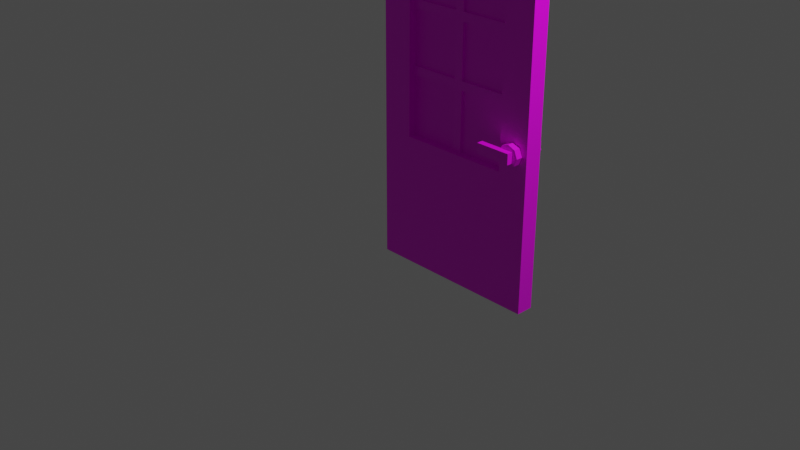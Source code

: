 # Source: multidecor_pine_glass_door_open.blend  (saved by Blender 2.82.7; exported with 4.5.12 LTS)
import bpy
from mathutils import Matrix  # noqa: F401  (used for matrix-valued properties, if any)

bpy.ops.wm.read_factory_settings(use_empty=True)
scene = bpy.context.scene
scene.name = 'Scene'

# ---- collections
col_collection = bpy.data.collections.new('Collection'); scene.collection.children.link(col_collection)

# ---- images (referenced by path relative to the original .blend; pixels are not part of the script)
import os
ASSET_DIR = os.environ.get("B2B_ASSET_DIR", "")  # directory of the original .blend (textures are referenced by path, not embedded)
HERE = os.path.dirname(os.path.abspath(__file__))  # packed textures are extracted next to this script under _unpacked/

def load_image(name, relpath, width, height, colorspace="sRGB"):
    """Load a texture the original file referenced (path relative to the .blend, or extracted next to this script)."""
    p = next((c for c in (os.path.join(HERE, relpath), os.path.join(ASSET_DIR, relpath)) if relpath and os.path.exists(c)), "")
    if p:
        img = bpy.data.images.load(p, check_existing=True)
        img.name = name
    else:  # same state as the original file: an image datablock whose file is absent (Cycles renders it pink)
        img = bpy.data.images.new(name, width, height)
        img.source = "FILE"
        img.filepath = "//" + (relpath or name)
    img.colorspace_settings.name = colorspace
    return img
img_multidecor_pine_glass_door_base_png = load_image('multidecor_pine_glass_door_base.png', 'multidecor_pine_glass_door_base.png', 1024, 1024, 'sRGB')
img_multidecor_metal_material_png = load_image('multidecor_metal_material.png', 'multidecor_metal_material.png', 1024, 1024, 'sRGB')
img_multidecor_glass_material_png = load_image('multidecor_glass_material.png', 'multidecor_glass_material.png', 1024, 1024, 'sRGB')

# ---- materials (node trees are filled in below, after node groups)
mat_material = bpy.data.materials.new('Material')
mat_material.alpha_threshold = 0.0
mat_material.use_transparent_shadow = False
mat_material.line_color = (0.0, 0.0, 0.0, 1.0)
mat_material_002 = bpy.data.materials.new('Material.002')
mat_material_002.use_transparent_shadow = False
mat_material_003 = bpy.data.materials.new('Material.003')
mat_material_003.use_transparent_shadow = False

# ---- material node trees
mat_material.use_nodes = True; mat_material.node_tree.nodes.clear()
_N = mat_material.node_tree.nodes; _L = mat_material.node_tree.links
n0 = _N.new('ShaderNodeOutputMaterial'); n0.name = 'Material Output'; n0.location = (300, 300)
n1 = _N.new('ShaderNodeBsdfPrincipled'); n1.name = 'Principled BSDF'; n1.location = (10, 300)
n1.distribution = 'GGX'
n1.subsurface_method = 'RANDOM_WALK_SKIN'
n1.inputs[2].default_value = 0.4
n1.inputs[3].default_value = 1.45
n1.inputs[27].default_value = (0.0, 0.0, 0.0, 1.0)
n1.inputs[28].default_value = 1.0
n2 = _N.new('ShaderNodeTexImage'); n2.name = 'Image Texture'; n2.location = (-280, 280)
n2.image = img_multidecor_pine_glass_door_base_png
n2.interpolation = 'Closest'
_L.new(n1.outputs[0], n0.inputs[0])
_L.new(n2.outputs[0], n1.inputs[0])
n0.is_active_output = True
mat_material_002.use_nodes = True; mat_material_002.node_tree.nodes.clear()
_N = mat_material_002.node_tree.nodes; _L = mat_material_002.node_tree.links
n0 = _N.new('ShaderNodeBsdfPrincipled'); n0.name = 'Principled BSDF'; n0.location = (10, 300)
n0.distribution = 'GGX'
n0.subsurface_method = 'RANDOM_WALK_SKIN'
n0.inputs[3].default_value = 1.45
n0.inputs[27].default_value = (0.0, 0.0, 0.0, 1.0)
n0.inputs[28].default_value = 1.0
n1 = _N.new('ShaderNodeOutputMaterial'); n1.name = 'Material Output'; n1.location = (300, 300)
n2 = _N.new('ShaderNodeTexImage'); n2.name = 'Image Texture'; n2.location = (-280, 280)
n2.image = img_multidecor_metal_material_png
n2.interpolation = 'Closest'
_L.new(n0.outputs[0], n1.inputs[0])
_L.new(n2.outputs[0], n0.inputs[0])
n1.is_active_output = True
mat_material_003.use_nodes = True; mat_material_003.node_tree.nodes.clear()
_N = mat_material_003.node_tree.nodes; _L = mat_material_003.node_tree.links
n0 = _N.new('ShaderNodeBsdfPrincipled'); n0.name = 'Principled BSDF'; n0.location = (10, 300)
n0.distribution = 'GGX'
n0.subsurface_method = 'RANDOM_WALK_SKIN'
n0.inputs[3].default_value = 1.45
n0.inputs[27].default_value = (0.0, 0.0, 0.0, 1.0)
n0.inputs[28].default_value = 1.0
n1 = _N.new('ShaderNodeOutputMaterial'); n1.name = 'Material Output'; n1.location = (300, 300)
n2 = _N.new('ShaderNodeTexImage'); n2.name = 'Image Texture'; n2.location = (-280, 280)
n2.image = img_multidecor_glass_material_png
n2.interpolation = 'Closest'
_L.new(n0.outputs[0], n1.inputs[0])
_L.new(n2.outputs[0], n0.inputs[0])
n1.is_active_output = True

# ---- world
world_world = bpy.data.worlds.new('World'); scene.world = world_world
world_world.use_nodes = True; world_world.node_tree.nodes.clear()
_N = world_world.node_tree.nodes; _L = world_world.node_tree.links
n0 = _N.new('ShaderNodeOutputWorld'); n0.name = 'World Output'; n0.location = (300, 300)
n1 = _N.new('ShaderNodeBackground'); n1.name = 'Background'; n1.location = (10, 300)
n1.inputs[0].default_value = (0.05088, 0.05088, 0.05088, 1.0)
_L.new(n1.outputs[0], n0.inputs[0])
n0.is_active_output = True
world_world.color = (0.05088, 0.05088, 0.05088)
world_world.use_sun_shadow = False
world_world.sun_shadow_jitter_overblur = 0.0

# ---- cameras
cam_camera = bpy.data.cameras.new('Camera')
cam_camera.clip_end = 100.0
cam_camera.ortho_scale = 7.314

# ---- lights
light_light = bpy.data.lights.new('Light', 'POINT')
light_light.transmission_factor = 0.0
light_light.energy = 1000.0
light_light.shadow_soft_size = 0.1
light_light.shadow_maximum_resolution = 0.006
light_light.use_absolute_resolution = True

# ---- meshes
me_cube = bpy.data.meshes.new('Cube')
me_cube.from_pydata([(1.0, 0.05, 3.0), (1.0, 0.05, -1.0), (1.0, -0.15, 3.0), (1.0, -0.15, -1.0), (-1.0, 0.05, 3.0), (-1.0, 0.05, -1.0), (-1.0, -0.15, 3.0), (-1.0, -0.15, -1.0), (0.825, -0.15, 0.8654), (0.7401, -0.15, 0.8303), (0.705, -0.15, 0.7454), (0.7401, -0.15, 0.6606), (0.825, -0.15, 0.6254), (0.9099, -0.15, 0.6606), (0.945, -0.15, 0.7454), (0.9099, -0.15, 0.8303), (0.7401, -0.23, 0.8303), (0.825, -0.23, 0.8654), (0.705, -0.23, 0.7454), (0.7401, -0.23, 0.6606), (0.825, -0.23, 0.6254), (0.9099, -0.23, 0.6606), (0.945, -0.23, 0.7454), (0.9099, -0.23, 0.8303), (0.8844, -0.23, 0.686), (0.8844, -0.2971, 0.686), (0.4856, -0.23, 0.686), (0.4856, -0.2971, 0.686), (0.8844, -0.23, 0.8048), (0.8844, -0.2971, 0.8048), (0.4856, -0.23, 0.8048), (0.4856, -0.2971, 0.8048), (-0.64, -0.15, 2.65), (0.65, -0.15, 0.5), (0.65, -0.15, 2.65), (-0.64, -0.15, 0.5), (-0.64, 0.05, 0.5), (-0.64, 0.05, 2.65), (0.65, 0.05, 2.65), (0.65, 0.05, 0.5), (-1.0, -0.15, 0.5), (1.0, -0.15, 0.5), (1.0, 0.05, 0.5), (-1.0, 0.05, 0.5), (0.05, 0.05, 3.0), (-0.05, 0.05, 3.0), (-0.05, 0.05, 2.65), (0.05, 0.05, 2.65), (0.05, -0.15, 3.0), (-0.05, -0.15, 3.0), (-0.05, -0.15, 2.65), (0.05, -0.15, 2.65), (-0.64, 0.05, 1.18), (-0.64, 0.05, 1.28), (-0.64, 0.05, 1.89), (-0.64, 0.05, 1.99), (-0.64, -0.15, 1.99), (-0.64, -0.15, 1.89), (-0.64, -0.15, 1.28), (-0.64, -0.15, 1.18), (-1.0, -0.15, 1.99), (-1.0, -0.15, 1.89), (-1.0, -0.15, 1.28), (-1.0, -0.15, 1.18), (-1.0, 0.05, 1.99), (-1.0, 0.05, 1.89), (-1.0, 0.05, 1.28), (-1.0, 0.05, 1.18), (0.65, 0.05, 1.99), (0.65, 0.05, 1.89), (0.65, 0.05, 1.28), (0.65, 0.05, 1.18), (0.65, -0.15, 1.18), (0.65, -0.15, 1.28), (0.65, -0.15, 1.89), (0.65, -0.15, 1.99), (1.0, -0.15, 1.99), (1.0, -0.15, 1.89), (1.0, -0.15, 1.28), (1.0, -0.15, 1.18), (1.0, 0.05, 1.99), (1.0, 0.05, 1.89), (1.0, 0.05, 1.28), (1.0, 0.05, 1.18), (0.05, -0.15, 0.5), (-0.05, -0.15, 0.5), (-0.05, 0.05, 0.5), (0.05, 0.05, 0.5), (-0.64, -0.08333, 0.5), (-0.64, -0.01667, 0.5), (-0.64, -0.08333, 2.65), (-0.64, -0.01667, 2.65), (0.65, -0.08333, 2.65), (0.65, -0.01667, 2.65), (0.65, -0.08333, 0.5), (0.65, -0.01667, 0.5), (-0.05, -0.08333, 2.65), (-0.05, -0.01667, 2.65), (0.05, -0.08333, 2.65), (0.05, -0.01667, 2.65), (-0.64, -0.08333, 1.18), (-0.64, -0.01667, 1.18), (-0.64, -0.08333, 1.28), (-0.64, -0.01667, 1.28), (-0.64, -0.08333, 1.89), (-0.64, -0.01667, 1.89), (-0.64, -0.08333, 1.99), (-0.64, -0.01667, 1.99), (0.65, -0.08333, 1.99), (0.65, -0.01667, 1.99), (0.65, -0.08333, 1.89), (0.65, -0.01667, 1.89), (0.65, -0.08333, 1.28), (0.65, -0.01667, 1.28), (0.65, -0.08333, 1.18), (0.65, -0.01667, 1.18), (0.05, -0.08333, 0.5), (0.05, -0.01667, 0.5), (-0.05, -0.08333, 0.5), (-0.05, -0.01667, 0.5), (-0.05, -0.08333, 1.89), (-0.05, -0.01667, 1.89), (-0.05, -0.08333, 1.99), (-0.05, -0.01667, 1.99), (0.05, -0.08333, 1.99), (0.05, -0.01667, 1.99), (0.05, -0.08333, 1.89), (0.05, -0.01667, 1.89), (-0.05, -0.08333, 1.99), (-0.05, -0.01667, 1.99), (0.05, -0.08333, 1.99), (0.05, -0.01667, 1.99), (-0.05, -0.08333, 1.18), (-0.05, -0.01667, 1.18), (-0.05, -0.08333, 1.28), (-0.05, -0.01667, 1.28), (0.05, -0.08333, 1.28), (0.05, -0.01667, 1.28), (0.05, -0.08333, 1.18), (0.05, -0.01667, 1.18), (0.05, -0.08333, 1.18), (0.05, -0.01667, 1.18), (-0.05, -0.08333, 1.18), (-0.05, -0.01667, 1.18), (-0.64, -0.05, 2.65), (-0.05, -0.05, 2.65), (-0.64, -0.05, 1.99), (-0.05, -0.05, 1.99), (-0.05, -0.05, 1.99), (0.65, -0.05, 2.65), (0.05, -0.05, 2.65), (0.65, -0.05, 1.99), (0.05, -0.05, 1.99), (0.05, -0.05, 1.99), (-0.64, -0.05, 1.28), (-0.64, -0.05, 1.89), (-0.05, -0.05, 1.89), (-0.05, -0.05, 1.28), (0.65, -0.05, 1.89), (0.65, -0.05, 1.28), (0.05, -0.05, 1.89), (0.05, -0.05, 1.28), (-0.64, -0.05, 0.5), (-0.64, -0.05, 1.18), (-0.05, -0.05, 0.5), (-0.05, -0.05, 1.18), (-0.05, -0.05, 1.18), (0.65, -0.05, 0.5), (0.65, -0.05, 1.18), (0.05, -0.05, 0.5), (0.05, -0.05, 1.18), (0.05, -0.05, 1.18), (0.825, 0.05, 0.8654), (0.7401, 0.05, 0.8303), (0.705, 0.05, 0.7454), (0.7401, 0.05, 0.6606), (0.825, 0.05, 0.6254), (0.9099, 0.05, 0.6606), (0.945, 0.05, 0.7454), (0.9099, 0.05, 0.8303), (0.7401, 0.13, 0.8303), (0.825, 0.13, 0.8654), (0.705, 0.13, 0.7454), (0.7401, 0.13, 0.6606), (0.825, 0.13, 0.6254), (0.9099, 0.13, 0.6606), (0.945, 0.13, 0.7454), (0.9099, 0.13, 0.8303), (0.8844, 0.13, 0.686), (0.8844, 0.1971, 0.686), (0.4856, 0.13, 0.686), (0.4856, 0.1971, 0.686), (0.8844, 0.13, 0.8048), (0.8844, 0.1971, 0.8048), (0.4856, 0.13, 0.8048), (0.4856, 0.1971, 0.8048), (0.6, 0.13, 0.686), (0.6, 0.13, 0.8048)], [], [(45, 4, 6, 49), (59, 63, 40, 35), (50, 49, 6, 32), (3, 33, 84), (7, 40, 43, 5), (5, 1, 3, 7), (1, 42, 41, 3), (71, 83, 42, 39), (44, 0, 38, 47), (18, 20, 22), (15, 8, 17, 23), (13, 14, 22, 21), (11, 12, 20, 19), (9, 10, 18, 16), (14, 15, 23, 22), (12, 13, 21, 20), (10, 11, 19, 18), (8, 9, 16, 17), (27, 31, 30, 26), (28, 24, 26, 30), (24, 25, 27, 26), (28, 29, 25, 24), (31, 27, 25, 29), (98, 51, 34, 92), (114, 72, 33, 94), (119, 89, 36, 86), (106, 56, 32, 90), (75, 76, 2, 34), (76, 80, 0, 2), (5, 36, 86), (55, 64, 4, 37), (64, 60, 6, 4), (90, 32, 50, 96), (96, 50, 51, 98), (4, 45, 46, 37), (45, 44, 47, 46), (34, 2, 48, 51), (51, 48, 49, 50), (0, 44, 48, 2), (44, 45, 49, 48), (43, 40, 63, 67), (67, 63, 62, 66), (66, 62, 61, 65), (65, 61, 60, 64), (36, 43, 67, 52), (52, 67, 66, 53), (53, 66, 65, 54), (54, 65, 64, 55), (88, 35, 59, 100), (100, 59, 58, 102), (102, 58, 57, 104), (104, 57, 56, 106), (32, 6, 60, 56), (56, 60, 61, 57), (57, 61, 62, 58), (58, 62, 63, 59), (41, 42, 83, 79), (79, 83, 82, 78), (78, 82, 81, 77), (77, 81, 80, 76), (33, 41, 79, 72), (72, 79, 78, 73), (73, 78, 77, 74), (74, 77, 76, 75), (92, 34, 75, 108), (108, 75, 74, 110), (110, 74, 73, 112), (112, 73, 72, 114), (38, 0, 80, 68), (68, 80, 81, 69), (69, 81, 82, 70), (70, 82, 83, 71), (95, 117, 87, 39), (117, 119, 86, 87), (84, 85, 118, 116), (169, 116, 140, 171), (33, 84, 116, 94), (167, 169, 117, 95), (70, 113, 115, 71), (168, 115, 139, 170), (69, 111, 113, 70), (158, 110, 112, 159), (68, 109, 111, 69), (111, 109, 125, 127), (38, 93, 109, 68), (149, 92, 108, 151), (54, 105, 107, 55), (104, 106, 122, 120), (53, 103, 105, 54), (154, 102, 104, 155), (52, 101, 103, 53), (100, 102, 134, 132), (36, 89, 101, 52), (162, 88, 100, 163), (46, 97, 99, 47), (99, 97, 129, 131), (37, 91, 97, 46), (144, 90, 96, 145), (55, 107, 91, 37), (146, 106, 90, 144), (85, 35, 88, 118), (164, 162, 89, 119), (71, 115, 95, 39), (168, 114, 94, 167), (47, 99, 93, 38), (150, 98, 92, 149), (137, 127, 121, 135), (146, 107, 123, 147), (155, 104, 120, 156), (107, 105, 121, 123), (120, 122, 124, 126), (158, 111, 127, 160), (151, 108, 124, 152), (108, 110, 126, 124), (121, 127, 125, 123), (150, 99, 131, 153), (145, 96, 128, 148), (96, 98, 130, 128), (160, 161, 136, 126), (154, 103, 135, 157), (103, 101, 133, 135), (163, 100, 132, 165), (133, 139, 137, 135), (159, 112, 136, 161), (115, 113, 137, 139), (112, 114, 138, 136), (132, 134, 136, 138), (116, 118, 142, 140), (119, 117, 141, 143), (164, 119, 143, 166), (136, 134, 120, 126), (156, 120, 134, 157), (97, 145, 148, 129), (106, 146, 147, 122), (107, 146, 144, 91), (91, 144, 145, 97), (98, 150, 153, 130), (109, 151, 152, 125), (99, 150, 149, 93), (93, 149, 151, 109), (121, 156, 157, 135), (102, 154, 157, 134), (105, 155, 156, 121), (103, 154, 155, 105), (113, 159, 161, 137), (127, 137, 161, 160), (110, 158, 160, 126), (111, 158, 159, 113), (118, 164, 166, 142), (101, 163, 165, 133), (118, 88, 162, 164), (89, 162, 163, 101), (115, 168, 167, 95), (114, 168, 170, 138), (94, 116, 169, 167), (117, 169, 171, 141), (164, 162, 163), (168, 170, 169), (159, 160, 161), (156, 154, 157), (145, 146, 147), (153, 151, 149), (85, 35, 7), (35, 40, 7), (85, 7, 3), (3, 41, 33), (84, 85, 3), (87, 39, 1), (39, 42, 1), (87, 1, 5), (5, 43, 36), (86, 87, 5), (31, 29, 28, 30), (22, 23, 17), (17, 16, 22), (16, 18, 22), (18, 19, 20), (20, 21, 22), (182, 186, 184), (179, 187, 181, 172), (177, 185, 186, 178), (175, 183, 184, 176), (173, 180, 182, 174), (178, 186, 187, 179), (176, 184, 185, 177), (174, 182, 183, 175), (172, 181, 180, 173), (194, 195, 191, 190), (190, 191, 189, 188, 196), (192, 188, 189, 193), (197, 196, 188, 192), (190, 196, 197, 194), (195, 193, 189, 191), (186, 181, 187), (181, 186, 180), (180, 186, 182), (182, 184, 183), (184, 186, 185), (194, 197, 192, 193, 195), (165, 166, 163), (166, 164, 163), (169, 167, 168), (170, 171, 169), (159, 158, 160), (156, 155, 154), (147, 148, 145), (145, 144, 146), (149, 150, 153), (153, 152, 151)])
me_cube.polygons.foreach_set('material_index', [0, 0, 0, 0, 0, 0, 0, 0, 0, 1, 1, 1, 1, 1, 1, 1, 1, 1, 1, 1, 1, 1, 1, 0, 0, 0, 0, 0, 0, 0, 0, 0, 0, 0, 0, 0, 0, 0, 0, 0, 0, 0, 0, 0, 0, 0, 0, 0, 0, 0, 0, 0, 0, 0, 0, 0, 0, 0, 0, 0, 0, 0, 0, 0, 0, 0, 0, 0, 0, 0, 0, 0, 0, 0, 0, 0, 0, 0, 0, 0, 0, 0, 0, 0, 0, 0, 0, 0, 0, 0, 0, 0, 0, 0, 0, 0, 0, 0, 0, 0, 0, 0, 0, 0, 0, 0, 0, 0, 0, 0, 0, 0, 0, 0, 0, 0, 0, 0, 0, 0, 0, 0, 0, 0, 0, 0, 0, 0, 0, 0, 0, 0, 0, 0, 0, 0, 0, 0, 0, 0, 0, 0, 0, 0, 0, 0, 0, 0, 0, 0, 0, 0, 0, 0, 0, 0, 2, 2, 2, 2, 2, 2, 0, 0, 0, 0, 0, 0, 0, 0, 0, 0, 1, 1, 1, 1, 1, 1, 1, 1, 1, 1, 1, 1, 1, 1, 1, 1, 1, 1, 1, 1, 1, 1, 1, 1, 1, 1, 1, 2, 2, 2, 2, 2, 2, 2, 2, 2, 2])
_uv = me_cube.uv_layers.new(name='UVMap')
_uv.uv.foreach_set('vector', [0.3703, 0.6289, 0.3703, 0.8243, 0.3291, 0.8243, 0.3291, 0.6289, 0.6324, 0.7499, 0.7064, 0.7499, 0.7064, 0.8897, 0.6324, 0.8897, 0.3956, 0.6084, 0.3236, 0.6084, 0.3236, 0.413, 0.3956, 0.487, 0.2489, 0.3771, 0.337, -0.0001795, 0.4879, -0.0001795, 0.7514, 0.0005392, 0.7514, 0.3091, 0.7103, 0.3091, 0.7103, 0.0005392, 0.2869, 0.8243, 0.2869, 0.413, 0.3281, 0.413, 0.3281, 0.8243, 0.7099, 0.8233, 0.7099, 0.5147, 0.7511, 0.5147, 0.7511, 0.8233, 0.592, 0.5154, 0.52, 0.5154, 0.52, 0.3755, 0.592, 0.3755, 0.3225, 0.6289, 0.3225, 0.8243, 0.2505, 0.7523, 0.2505, 0.6289, 0.8401, 0.6388, 0.6661, 0.7109, 0.594, 0.5369, 0.8998, 0.2864, 1.002, 0.2864, 1.002, 0.3752, 0.8998, 0.3752, 0.6959, 0.2864, 0.7978, 0.2864, 0.7978, 0.3752, 0.6959, 0.3752, 0.5122, 0.1314, 0.4102, 0.1314, 0.4102, 0.04262, 0.5122, 0.04262, 0.716, 0.1314, 0.6141, 0.1314, 0.6141, 0.04262, 0.716, 0.04262, 0.7978, 0.2864, 0.8998, 0.2864, 0.8998, 0.3752, 0.7978, 0.3752, 0.594, 0.2864, 0.6959, 0.2864, 0.6959, 0.3752, 0.594, 0.3752, 0.6141, 0.1314, 0.5122, 0.1314, 0.5122, 0.04262, 0.6141, 0.04262, 0.8179, 0.1314, 0.716, 0.1314, 0.716, 0.04262, 0.8179, 0.04262, 0.07658, 0.3381, 0.07658, 0.4699, 0.002125, 0.4699, 0.002125, 0.3381, 0.5191, 0.1318, 0.5191, 0.2637, 0.07658, 0.2637, 0.07658, 0.1318, 0.5191, 0.2637, 0.5191, 0.3381, 0.07658, 0.3381, 0.07658, 0.2637, 0.5936, 0.4699, 0.5191, 0.4699, 0.5191, 0.3381, 0.5936, 0.3381, 0.07658, 0.4699, 0.07658, 0.3381, 0.5191, 0.3381, 0.5191, 0.4699, 0.5034, 0.6392, 0.4897, 0.6392, 0.4897, 0.5158, 0.5034, 0.5158, 0.4601, 0.6557, 0.4464, 0.6557, 0.4464, 0.5158, 0.4601, 0.5158, 0.41, 0.6372, 0.41, 0.5158, 0.4237, 0.5158, 0.4237, 0.6372, 0.3802, 0.8223, 0.3939, 0.8223, 0.3939, 0.958, 0.3802, 0.958, 0.593, 0.682, 0.665, 0.682, 0.665, 0.8897, 0.593, 0.8177, 0.7511, 0.2083, 0.7099, 0.2083, 0.7099, 0.0005392, 0.7511, 0.0005392, 0.2482, 0.3769, 0.3389, -0.001331, 0.4877, -0.001331, 0.6938, 0.5833, 0.6197, 0.5833, 0.6197, 0.3755, 0.6938, 0.4475, 0.5833, 0.6155, 0.6245, 0.6155, 0.6245, 0.8233, 0.5833, 0.8233, 0.5034, 0.7811, 0.4897, 0.7811, 0.4897, 0.6598, 0.5034, 0.6598, 0.5034, 0.6598, 0.4897, 0.6598, 0.4897, 0.6392, 0.5034, 0.6392, 0.3225, 0.413, 0.3225, 0.6084, 0.2505, 0.6084, 0.2505, 0.487, 0.3225, 0.6084, 0.3225, 0.6289, 0.2505, 0.6289, 0.2505, 0.6084, 0.3956, 0.7523, 0.3236, 0.8243, 0.3236, 0.6289, 0.3956, 0.6289, 0.3956, 0.6289, 0.3236, 0.6289, 0.3236, 0.6084, 0.3956, 0.6084, 0.3703, 0.413, 0.3703, 0.6084, 0.3291, 0.6084, 0.3291, 0.413, 0.3703, 0.6084, 0.3703, 0.6289, 0.3291, 0.6289, 0.3291, 0.6084, 0.7103, 0.3091, 0.7514, 0.3091, 0.7514, 0.4489, 0.7103, 0.4489, 0.7103, 0.4489, 0.7514, 0.4489, 0.7514, 0.4695, 0.7103, 0.4695, 0.7103, 0.4695, 0.7514, 0.4695, 0.7514, 0.595, 0.7103, 0.595, 0.7103, 0.595, 0.7514, 0.595, 0.7514, 0.6155, 0.7103, 0.6155, 0.6938, 0.8897, 0.6197, 0.8897, 0.6197, 0.7499, 0.6938, 0.7499, 0.6938, 0.7499, 0.6197, 0.7499, 0.6197, 0.7293, 0.6938, 0.7293, 0.6938, 0.7293, 0.6197, 0.7293, 0.6197, 0.6038, 0.6938, 0.6038, 0.6938, 0.6038, 0.6197, 0.6038, 0.6197, 0.5833, 0.6938, 0.5833, 0.3802, 0.5158, 0.3939, 0.5158, 0.3939, 0.6557, 0.3802, 0.6557, 0.3802, 0.6557, 0.3939, 0.6557, 0.3939, 0.6762, 0.3802, 0.6762, 0.3802, 0.6762, 0.3939, 0.6762, 0.3939, 0.8017, 0.3802, 0.8017, 0.3802, 0.8017, 0.3939, 0.8017, 0.3939, 0.8223, 0.3802, 0.8223, 0.6324, 0.4475, 0.7064, 0.3755, 0.7064, 0.5833, 0.6324, 0.5833, 0.6324, 0.5833, 0.7064, 0.5833, 0.7064, 0.6038, 0.6324, 0.6038, 0.6324, 0.6038, 0.7064, 0.6038, 0.7064, 0.7293, 0.6324, 0.7293, 0.6324, 0.7293, 0.7064, 0.7293, 0.7064, 0.7499, 0.6324, 0.7499, 0.7511, 0.5147, 0.7099, 0.5147, 0.7099, 0.3749, 0.7511, 0.3749, 0.7511, 0.3749, 0.7099, 0.3749, 0.7099, 0.3543, 0.7511, 0.3543, 0.7511, 0.3543, 0.7099, 0.3543, 0.7099, 0.2288, 0.7511, 0.2288, 0.7511, 0.2288, 0.7099, 0.2288, 0.7099, 0.2083, 0.7511, 0.2083, 0.593, 0.3755, 0.665, 0.3755, 0.665, 0.5154, 0.593, 0.5154, 0.593, 0.5154, 0.665, 0.5154, 0.665, 0.536, 0.593, 0.536, 0.593, 0.536, 0.665, 0.536, 0.665, 0.6614, 0.593, 0.6614, 0.593, 0.6614, 0.665, 0.6614, 0.665, 0.682, 0.593, 0.682, 0.4601, 0.958, 0.4464, 0.958, 0.4464, 0.8223, 0.4601, 0.8223, 0.4601, 0.8223, 0.4464, 0.8223, 0.4464, 0.8017, 0.4601, 0.8017, 0.4601, 0.8017, 0.4464, 0.8017, 0.4464, 0.6762, 0.4601, 0.6762, 0.4601, 0.6762, 0.4464, 0.6762, 0.4464, 0.6557, 0.4601, 0.6557, 0.592, 0.8177, 0.52, 0.8897, 0.52, 0.682, 0.592, 0.682, 0.592, 0.682, 0.52, 0.682, 0.52, 0.6614, 0.592, 0.6614, 0.592, 0.6614, 0.52, 0.6614, 0.52, 0.536, 0.592, 0.536, 0.592, 0.536, 0.52, 0.536, 0.52, 0.5154, 0.592, 0.5154, 0.41, 0.7811, 0.41, 0.6577, 0.4237, 0.6577, 0.4237, 0.7811, 0.41, 0.6577, 0.41, 0.6372, 0.4237, 0.6372, 0.4237, 0.6577, 0.4489, 0.775, 0.4489, 0.7544, 0.4626, 0.7544, 0.4626, 0.775, 0.431, 0.8153, 0.4241, 0.8153, 0.4241, 0.6755, 0.431, 0.6755, 0.4489, 0.8984, 0.4489, 0.775, 0.4626, 0.775, 0.4626, 0.8984, 0.4031, 0.7811, 0.4031, 0.6577, 0.41, 0.6577, 0.41, 0.7811, 0.4886, 0.6762, 0.4749, 0.6762, 0.4749, 0.6557, 0.4886, 0.6557, 0.7433, 0.678, 0.7433, 0.6848, 0.6199, 0.6848, 0.6199, 0.678, 0.4886, 0.8017, 0.4749, 0.8017, 0.4749, 0.6762, 0.4886, 0.6762, 0.467, 0.8017, 0.4601, 0.8017, 0.4601, 0.6762, 0.467, 0.6762, 0.4886, 0.8223, 0.4749, 0.8223, 0.4749, 0.8017, 0.4886, 0.8017, 0.6199, 0.7761, 0.6199, 0.7555, 0.7433, 0.7555, 0.7433, 0.7761, 0.4886, 0.958, 0.4749, 0.958, 0.4749, 0.8223, 0.4886, 0.8223, 0.467, 0.958, 0.4601, 0.958, 0.4601, 0.8223, 0.467, 0.8223, 0.4453, 0.6721, 0.4316, 0.6721, 0.4316, 0.6516, 0.4453, 0.6516, 0.2505, 0.8528, 0.2505, 0.8323, 0.3719, 0.8323, 0.3719, 0.8528, 0.4453, 0.7976, 0.4316, 0.7976, 0.4316, 0.6721, 0.4453, 0.6721, 0.3733, 0.6762, 0.3802, 0.6762, 0.3802, 0.8017, 0.3733, 0.8017, 0.4453, 0.8182, 0.4316, 0.8182, 0.4316, 0.7976, 0.4453, 0.7976, 0.4933, 0.8299, 0.4933, 0.8093, 0.6147, 0.8093, 0.6147, 0.8299, 0.4453, 0.958, 0.4316, 0.958, 0.4316, 0.8182, 0.4453, 0.8182, 0.3733, 0.5158, 0.3802, 0.5158, 0.3802, 0.6557, 0.3733, 0.6557, 0.4705, 0.7544, 0.4843, 0.7544, 0.4843, 0.775, 0.4705, 0.775, 0.2717, 0.8438, 0.2717, 0.8232, 0.4074, 0.8232, 0.4074, 0.8438, 0.4705, 0.633, 0.4843, 0.633, 0.4843, 0.7544, 0.4705, 0.7544, 0.5103, 0.7811, 0.5034, 0.7811, 0.5034, 0.6598, 0.5103, 0.6598, 0.4453, 0.6516, 0.4316, 0.6516, 0.4316, 0.5158, 0.4453, 0.5158, 0.3733, 0.8223, 0.3802, 0.8223, 0.3802, 0.958, 0.3733, 0.958, 0.4489, 0.7544, 0.4489, 0.633, 0.4626, 0.633, 0.4626, 0.7544, 0.4031, 0.6372, 0.4031, 0.5158, 0.41, 0.5158, 0.41, 0.6372, 0.4886, 0.6557, 0.4749, 0.6557, 0.4749, 0.5158, 0.4886, 0.5158, 0.467, 0.6557, 0.4601, 0.6557, 0.4601, 0.5158, 0.467, 0.5158, 0.4705, 0.775, 0.4843, 0.775, 0.4843, 0.8984, 0.4705, 0.8984, 0.5103, 0.6392, 0.5034, 0.6392, 0.5034, 0.5158, 0.5103, 0.5158, 0.5002, 0.8014, 0.5002, 0.6759, 0.5207, 0.6759, 0.5207, 0.8014, 0.5287, 0.6759, 0.5355, 0.6759, 0.5355, 0.7972, 0.5287, 0.7972, 0.2505, 0.8597, 0.2505, 0.8528, 0.3719, 0.8528, 0.3719, 0.8597, 0.5355, 0.6759, 0.5561, 0.6759, 0.5561, 0.7972, 0.5355, 0.7972, 0.4064, 0.7898, 0.4064, 0.7693, 0.427, 0.7693, 0.427, 0.7898, 0.6199, 0.783, 0.6199, 0.7761, 0.7433, 0.7761, 0.7433, 0.783, 0.6199, 0.8183, 0.6199, 0.8115, 0.7433, 0.8115, 0.7433, 0.8183, 0.6199, 0.8115, 0.6199, 0.7909, 0.7433, 0.7909, 0.7433, 0.8115, 0.5846, 0.7898, 0.564, 0.7898, 0.564, 0.7693, 0.5846, 0.7693, 0.2717, 0.8507, 0.2717, 0.8438, 0.4074, 0.8438, 0.4074, 0.8507, 0.5017, 0.8112, 0.4948, 0.8112, 0.4948, 0.6755, 0.5017, 0.6755, 0.4948, 0.8112, 0.4742, 0.8112, 0.4742, 0.6755, 0.4948, 0.6755, 0.6173, 0.5161, 0.7428, 0.5161, 0.7428, 0.5229, 0.6173, 0.5229, 0.6199, 0.8537, 0.6199, 0.8468, 0.7412, 0.8468, 0.7412, 0.8537, 0.6199, 0.8468, 0.6199, 0.8262, 0.7412, 0.8262, 0.7412, 0.8468, 0.4933, 0.8367, 0.4933, 0.8299, 0.6147, 0.8299, 0.6147, 0.8367, 0.2527, 0.7982, 0.2527, 0.7776, 0.2733, 0.7776, 0.2733, 0.7982, 0.7433, 0.7133, 0.7433, 0.7202, 0.6199, 0.7202, 0.6199, 0.7133, 0.7433, 0.6848, 0.7433, 0.7054, 0.6199, 0.7054, 0.6199, 0.6848, 0.7433, 0.7202, 0.7433, 0.7407, 0.6199, 0.7407, 0.6199, 0.7202, 0.5857, 0.7693, 0.6063, 0.7693, 0.6063, 0.7898, 0.5857, 0.7898, 0.4241, 0.8153, 0.4035, 0.8153, 0.4035, 0.6755, 0.4241, 0.6755, 0.3345, 0.8153, 0.3139, 0.8153, 0.3139, 0.6755, 0.3345, 0.6755, 0.3413, 0.8153, 0.3345, 0.8153, 0.3345, 0.6755, 0.3413, 0.6755, 0.7428, 0.5229, 0.7428, 0.5435, 0.6173, 0.5435, 0.6173, 0.5229, 0.6173, 0.5503, 0.6173, 0.5435, 0.7428, 0.5435, 0.7428, 0.5503, 0.2717, 0.8232, 0.2717, 0.8164, 0.4074, 0.8164, 0.4074, 0.8232, 0.2505, 0.8323, 0.2505, 0.8254, 0.3719, 0.8254, 0.3719, 0.8323, 0.4316, 0.6516, 0.4248, 0.6516, 0.4248, 0.5158, 0.4316, 0.5158, 0.4843, 0.633, 0.4911, 0.633, 0.4911, 0.7544, 0.4843, 0.7544, 0.4742, 0.8112, 0.4674, 0.8112, 0.4674, 0.6755, 0.4742, 0.6755, 0.6199, 0.7555, 0.6199, 0.7487, 0.7433, 0.7487, 0.7433, 0.7555, 0.4843, 0.775, 0.4911, 0.775, 0.4911, 0.8984, 0.4843, 0.8984, 0.4749, 0.958, 0.468, 0.958, 0.468, 0.8223, 0.4749, 0.8223, 0.5207, 0.6759, 0.5276, 0.6759, 0.5276, 0.8014, 0.5207, 0.8014, 0.4933, 0.8093, 0.4933, 0.8024, 0.6147, 0.8024, 0.6147, 0.8093, 0.5561, 0.6759, 0.563, 0.6759, 0.563, 0.7972, 0.5561, 0.7972, 0.4316, 0.7976, 0.4248, 0.7976, 0.4248, 0.6721, 0.4316, 0.6721, 0.7433, 0.7054, 0.7433, 0.7122, 0.6199, 0.7122, 0.6199, 0.7054, 0.5002, 0.6759, 0.5002, 0.8014, 0.4933, 0.8014, 0.4933, 0.6759, 0.6199, 0.7909, 0.6199, 0.784, 0.7433, 0.784, 0.7433, 0.7909, 0.4749, 0.8017, 0.468, 0.8017, 0.468, 0.6762, 0.4749, 0.6762, 0.4035, 0.8153, 0.3967, 0.8153, 0.3967, 0.6755, 0.4035, 0.6755, 0.6199, 0.8262, 0.6199, 0.8194, 0.7412, 0.8194, 0.7412, 0.8262, 0.4626, 0.7544, 0.4626, 0.633, 0.4695, 0.633, 0.4695, 0.7544, 0.4316, 0.958, 0.4248, 0.958, 0.4248, 0.8182, 0.4316, 0.8182, 0.4749, 0.6557, 0.468, 0.6557, 0.468, 0.5158, 0.4749, 0.5158, 0.7433, 0.7407, 0.7433, 0.7476, 0.6199, 0.7476, 0.6199, 0.7407, 0.4626, 0.8984, 0.4626, 0.775, 0.4695, 0.775, 0.4695, 0.8984, 0.3139, 0.8153, 0.307, 0.8153, 0.307, 0.6755, 0.3139, 0.6755, 0.6409, 0.3682, 0.3264, 0.3682, 0.3264, 0.005689, 0.326, 0.3623, 0.006517, 0.3623, 0.006517, 0.0002002, 0.9234, 0.6904, 0.597, 0.3693, 0.9234, 0.3693, 0.6841, 0.3686, 0.9998, 0.695, 0.6841, 0.695, 0.006332, 0.3627, 0.3205, 0.7141, 0.006332, 0.7141, 0.332, 0.6883, 0.332, 0.3686, 0.6837, 0.3686, 0.513, -0.0001795, 0.6614, -0.0001795, 0.752, 0.3771, 0.6614, -0.0001795, 0.752, -0.0001795, 0.752, 0.3771, 0.513, -0.0001795, 0.752, 0.3771, 0.2489, 0.3771, 0.2489, 0.3771, 0.2489, -0.0001795, 0.337, -0.0001795, 0.4879, -0.0001795, 0.513, -0.0001795, 0.2489, 0.3771, 0.5129, -0.001331, 0.6642, -0.001331, 0.7524, 0.3769, 0.6642, -0.001331, 0.7524, -0.001331, 0.7524, 0.3769, 0.5129, -0.001331, 0.7524, 0.3769, 0.2482, 0.3769, 0.2482, 0.3769, 0.2482, -0.001331, 0.3389, -0.001331, 0.4877, -0.001331, 0.5129, -0.001331, 0.2482, 0.3769, 0.07658, 0.4699, 0.5191, 0.4699, 0.5191, 0.5444, 0.07658, 0.5444, 0.594, 0.5369, 0.6661, 0.4648, 0.768, 0.4648, 0.768, 0.4648, 0.8401, 0.5369, 0.594, 0.5369, 0.8401, 0.5369, 0.8401, 0.6388, 0.594, 0.5369, 0.8401, 0.6388, 0.768, 0.7109, 0.6661, 0.7109, 0.6661, 0.7109, 0.594, 0.6388, 0.594, 0.5369, 0.8401, 0.8853, 0.594, 0.7834, 0.6661, 0.9574, 0.6959, 0.4644, 0.6959, 0.3756, 0.594, 0.3756, 0.594, 0.4644, 0.8998, 0.4644, 0.8998, 0.3756, 0.7978, 0.3756, 0.7978, 0.4644, 0.3079, 0.04262, 0.3079, 0.1314, 0.4098, 0.1314, 0.4098, 0.04262, 0.104, 0.04262, 0.104, 0.1314, 0.206, 0.1314, 0.206, 0.04262, 0.7978, 0.4644, 0.7978, 0.3756, 0.6959, 0.3756, 0.6959, 0.4644, 1.002, 0.4644, 1.002, 0.3756, 0.8998, 0.3756, 0.8998, 0.4644, 0.206, 0.04262, 0.206, 0.1314, 0.3079, 0.1314, 0.3079, 0.04262, 0.002125, 0.04262, 0.002125, 0.1314, 0.104, 0.1314, 0.104, 0.04262, 0.002125, 0.8829, 0.07658, 0.8829, 0.07658, 0.7511, 0.002125, 0.7511, 0.07658, 0.6767, 0.07658, 0.7511, 0.5191, 0.7511, 0.5191, 0.6767, 0.2035, 0.6767, 0.5936, 0.8829, 0.5936, 0.7511, 0.5191, 0.7511, 0.5191, 0.8829, 0.2035, 0.5448, 0.2035, 0.6767, 0.5191, 0.6767, 0.5191, 0.5448, 0.07658, 0.6767, 0.2035, 0.6767, 0.2035, 0.5448, 0.07658, 0.5448, 0.07658, 0.8829, 0.5191, 0.8829, 0.5191, 0.7511, 0.07658, 0.7511, 0.594, 0.7834, 0.768, 0.7113, 0.6661, 0.7113, 0.768, 0.7113, 0.594, 0.7834, 0.8401, 0.7834, 0.8401, 0.7834, 0.594, 0.7834, 0.8401, 0.8853, 0.8401, 0.8853, 0.6661, 0.9574, 0.768, 0.9574, 0.6661, 0.9574, 0.594, 0.7834, 0.594, 0.8853, 0.07658, 0.9574, 0.2035, 0.9574, 0.5191, 0.9574, 0.5191, 0.8829, 0.07658, 0.8829, 0.6402, 0.0002002, 0.6409, 0.005689, 0.3264, 0.005689, 0.6409, 0.005689, 0.6409, 0.3682, 0.3264, 0.005689, 0.006517, 0.0002002, 0.326, 0.0002002, 0.326, 0.3623, 0.006517, 0.3623, 0.0002002, 0.3621, 0.006517, 0.0002002, 0.9234, 0.6904, 0.597, 0.6904, 0.597, 0.3693, 0.6841, 0.3686, 0.9998, 0.3686, 0.9998, 0.695, 0.006332, 0.7141, 0.0002002, 0.714, 0.006332, 0.3627, 0.006332, 0.3627, 0.3205, 0.3627, 0.3205, 0.7141, 0.6837, 0.3686, 0.6837, 0.6883, 0.332, 0.6883, 0.332, 0.6883, 0.3264, 0.6883, 0.332, 0.3686])
me_cube.materials.append(mat_material)
me_cube.materials.append(mat_material_002)
me_cube.materials.append(mat_material_003)
me_cube.use_remesh_preserve_volume = False
me_cube.use_remesh_preserve_attributes = False
me_cube.use_mirror_vertex_groups = False
me_cube.update()

# ---- objects
ob_cube = bpy.data.objects.new('Cube', me_cube)
ob_light = bpy.data.objects.new('Light', light_light)
ob_camera = bpy.data.objects.new('Camera', cam_camera)

# ---- transforms, parenting, visibility, modifiers, constraints
ob_cube.location = (0.0, 0.95, 0.0)
ob_cube.lock_rotations_4d = False
ob_cube.empty_display_type = 'ARROWS'
ob_cube.lineart.crease_threshold = 0.0
ob_light.location = (4.076, 1.055, 5.904)
ob_light.rotation_euler = (0.6503, 0.05522, 1.866)
ob_light.lock_rotations_4d = False
ob_light.empty_display_type = 'ARROWS'
ob_light.color = (0.0, 0.0, 0.0, 0.0)
ob_light.lineart.crease_threshold = 0.0
ob_camera.location = (7.359, -6.876, 4.958)
ob_camera.rotation_euler = (1.109, 0.0, 0.8149)
ob_camera.lock_rotations_4d = False
ob_camera.empty_display_type = 'ARROWS'
ob_camera.color = (0.0, 0.0, 0.0, 0.0)
ob_camera.display_type = 'WIRE'
ob_camera.lineart.crease_threshold = 0.0

# ---- collection membership
col_collection.objects.link(ob_cube)
col_collection.objects.link(ob_light)
col_collection.objects.link(ob_camera)

# ---- scene / render settings (as saved in the file)
scene.camera = ob_camera
scene.frame_start = 1; scene.frame_end = 250; scene.frame_set(1)
scene.render.engine = 'BLENDER_EEVEE_NEXT'
scene.cycles.samples = 128
scene.cycles.sampling_pattern = 'TABULATED_SOBOL'
scene.cycles.use_adaptive_sampling = False
scene.cycles.use_light_tree = False
scene.view_settings.view_transform = 'Filmic'
bpy.context.view_layer.update()
